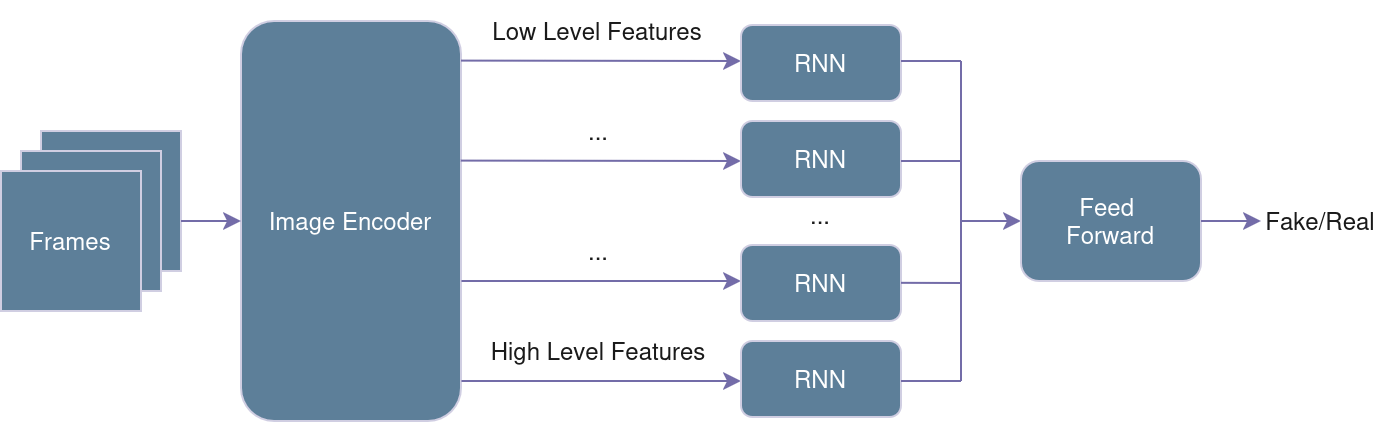

The diagram above was exported from draw.io. Its source (the exported page's mxGraphModel, read from the mxfile embedded in the PNG):
<mxGraphModel dx="762" dy="454" grid="1" gridSize="10" guides="1" tooltips="1" connect="1" arrows="1" fold="1" page="1" pageScale="1" pageWidth="850" pageHeight="1100" math="0" shadow="0" adaptiveColors="none">
  <root>
    <mxCell id="0" />
    <mxCell id="1" parent="0" />
    <mxCell id="FLRevgqaQ8ZfjhTXJNlt-2" value="" style="group;labelBackgroundColor=none;fontColor=#1A1A1A;" vertex="1" connectable="0" parent="1">
      <mxGeometry x="80" y="415" width="90" height="90" as="geometry" />
    </mxCell>
    <mxCell id="VFNAYNGbdpUGNz_2puiQ-7" value="" style="rounded=0;whiteSpace=wrap;html=1;labelBackgroundColor=none;fillColor=#5D7F99;strokeColor=#D0CEE2;fontColor=#1A1A1A;" parent="FLRevgqaQ8ZfjhTXJNlt-2" vertex="1">
      <mxGeometry x="20" width="70" height="70" as="geometry" />
    </mxCell>
    <mxCell id="VFNAYNGbdpUGNz_2puiQ-8" value="" style="rounded=0;whiteSpace=wrap;html=1;labelBackgroundColor=none;fillColor=#5D7F99;strokeColor=#D0CEE2;fontColor=#1A1A1A;" parent="FLRevgqaQ8ZfjhTXJNlt-2" vertex="1">
      <mxGeometry x="10" y="10" width="70" height="70" as="geometry" />
    </mxCell>
    <mxCell id="VFNAYNGbdpUGNz_2puiQ-6" value="&lt;div&gt;&lt;span style=&quot;color: rgb(255, 255, 255);&quot;&gt;Frames&lt;/span&gt;&lt;/div&gt;" style="rounded=0;whiteSpace=wrap;html=1;labelBackgroundColor=none;fillColor=#5D7F99;strokeColor=#D0CEE2;fontColor=#1A1A1A;" parent="FLRevgqaQ8ZfjhTXJNlt-2" vertex="1">
      <mxGeometry y="20" width="70" height="70" as="geometry" />
    </mxCell>
    <mxCell id="FLRevgqaQ8ZfjhTXJNlt-3" value="&lt;div&gt;&lt;span style=&quot;color: rgb(255, 255, 255);&quot;&gt;Image&amp;nbsp;Encoder&lt;/span&gt;&lt;/div&gt;" style="rounded=1;whiteSpace=wrap;html=1;labelBackgroundColor=none;fillColor=#5D7F99;strokeColor=#D0CEE2;fontColor=#1A1A1A;" vertex="1" parent="1">
      <mxGeometry x="200" y="360" width="110" height="200" as="geometry" />
    </mxCell>
    <mxCell id="FLRevgqaQ8ZfjhTXJNlt-7" value="" style="endArrow=classic;html=1;rounded=0;entryX=0;entryY=0.5;entryDx=0;entryDy=0;labelBackgroundColor=none;strokeColor=#736CA8;fontColor=default;" edge="1" parent="1" target="FLRevgqaQ8ZfjhTXJNlt-3">
      <mxGeometry width="50" height="50" relative="1" as="geometry">
        <mxPoint x="170" y="460" as="sourcePoint" />
        <mxPoint x="160" y="460" as="targetPoint" />
      </mxGeometry>
    </mxCell>
    <mxCell id="FLRevgqaQ8ZfjhTXJNlt-12" value="" style="endArrow=classic;html=1;rounded=0;exitX=1.002;exitY=0.9;exitDx=0;exitDy=0;exitPerimeter=0;labelBackgroundColor=none;strokeColor=#736CA8;fontColor=default;" edge="1" parent="1" source="FLRevgqaQ8ZfjhTXJNlt-3">
      <mxGeometry width="50" height="50" relative="1" as="geometry">
        <mxPoint x="310" y="540" as="sourcePoint" />
        <mxPoint x="450" y="540" as="targetPoint" />
      </mxGeometry>
    </mxCell>
    <mxCell id="FLRevgqaQ8ZfjhTXJNlt-13" value="" style="endArrow=classic;html=1;rounded=0;exitX=1;exitY=0.099;exitDx=0;exitDy=0;exitPerimeter=0;labelBackgroundColor=none;strokeColor=#736CA8;fontColor=default;" edge="1" parent="1" source="FLRevgqaQ8ZfjhTXJNlt-3">
      <mxGeometry width="50" height="50" relative="1" as="geometry">
        <mxPoint x="310" y="380.5" as="sourcePoint" />
        <mxPoint x="450" y="380" as="targetPoint" />
      </mxGeometry>
    </mxCell>
    <mxCell id="FLRevgqaQ8ZfjhTXJNlt-14" value="Low Level Features" style="text;html=1;align=center;verticalAlign=middle;whiteSpace=wrap;rounded=0;labelBackgroundColor=none;fontColor=light-dark(#1A1A1A,#000000);" vertex="1" parent="1">
      <mxGeometry x="321.25" y="350" width="115" height="30" as="geometry" />
    </mxCell>
    <mxCell id="FLRevgqaQ8ZfjhTXJNlt-16" value="High Level Features" style="text;html=1;align=center;verticalAlign=middle;whiteSpace=wrap;rounded=0;labelBackgroundColor=none;fontColor=#1A1A1A;" vertex="1" parent="1">
      <mxGeometry x="320" y="510" width="117.5" height="30" as="geometry" />
    </mxCell>
    <mxCell id="FLRevgqaQ8ZfjhTXJNlt-17" value="..." style="text;html=1;align=center;verticalAlign=middle;whiteSpace=wrap;rounded=0;labelBackgroundColor=none;fontColor=#1A1A1A;" vertex="1" parent="1">
      <mxGeometry x="348.75" y="400" width="60" height="30" as="geometry" />
    </mxCell>
    <mxCell id="FLRevgqaQ8ZfjhTXJNlt-4" value="&lt;span style=&quot;color: rgb(255, 255, 255);&quot;&gt;RNN&lt;/span&gt;" style="rounded=1;whiteSpace=wrap;html=1;labelBackgroundColor=none;fillColor=#5D7F99;strokeColor=#D0CEE2;fontColor=#1A1A1A;" vertex="1" parent="1">
      <mxGeometry x="450" y="362" width="80" height="38" as="geometry" />
    </mxCell>
    <mxCell id="FLRevgqaQ8ZfjhTXJNlt-19" value="&lt;span style=&quot;color: rgb(255, 255, 255);&quot;&gt;RNN&lt;/span&gt;" style="rounded=1;whiteSpace=wrap;html=1;labelBackgroundColor=none;fillColor=#5D7F99;strokeColor=#D0CEE2;fontColor=#1A1A1A;" vertex="1" parent="1">
      <mxGeometry x="450" y="520" width="80" height="38" as="geometry" />
    </mxCell>
    <mxCell id="FLRevgqaQ8ZfjhTXJNlt-20" value="" style="endArrow=classic;html=1;rounded=0;exitX=0.999;exitY=0.349;exitDx=0;exitDy=0;exitPerimeter=0;labelBackgroundColor=none;strokeColor=#736CA8;fontColor=default;" edge="1" parent="1" source="FLRevgqaQ8ZfjhTXJNlt-3">
      <mxGeometry width="50" height="50" relative="1" as="geometry">
        <mxPoint x="340" y="420" as="sourcePoint" />
        <mxPoint x="450" y="430" as="targetPoint" />
      </mxGeometry>
    </mxCell>
    <mxCell id="FLRevgqaQ8ZfjhTXJNlt-21" value="" style="endArrow=classic;html=1;rounded=0;exitX=1.002;exitY=0.65;exitDx=0;exitDy=0;exitPerimeter=0;labelBackgroundColor=none;strokeColor=#736CA8;fontColor=default;" edge="1" parent="1" source="FLRevgqaQ8ZfjhTXJNlt-3">
      <mxGeometry width="50" height="50" relative="1" as="geometry">
        <mxPoint x="310" y="490" as="sourcePoint" />
        <mxPoint x="450" y="490" as="targetPoint" />
      </mxGeometry>
    </mxCell>
    <mxCell id="FLRevgqaQ8ZfjhTXJNlt-22" value="..." style="text;html=1;align=center;verticalAlign=middle;whiteSpace=wrap;rounded=0;labelBackgroundColor=none;fontColor=#1A1A1A;" vertex="1" parent="1">
      <mxGeometry x="348.75" y="460" width="60" height="30" as="geometry" />
    </mxCell>
    <mxCell id="FLRevgqaQ8ZfjhTXJNlt-23" value="&lt;span style=&quot;color: rgb(255, 255, 255);&quot;&gt;RNN&lt;/span&gt;" style="rounded=1;whiteSpace=wrap;html=1;labelBackgroundColor=none;fillColor=#5D7F99;strokeColor=#D0CEE2;fontColor=#1A1A1A;" vertex="1" parent="1">
      <mxGeometry x="450" y="410" width="80" height="38" as="geometry" />
    </mxCell>
    <mxCell id="FLRevgqaQ8ZfjhTXJNlt-24" value="&lt;span style=&quot;color: rgb(255, 255, 255);&quot;&gt;RNN&lt;/span&gt;" style="rounded=1;whiteSpace=wrap;html=1;labelBackgroundColor=none;fillColor=#5D7F99;strokeColor=#D0CEE2;fontColor=#1A1A1A;" vertex="1" parent="1">
      <mxGeometry x="450" y="472" width="80" height="38" as="geometry" />
    </mxCell>
    <mxCell id="FLRevgqaQ8ZfjhTXJNlt-29" value="" style="endArrow=none;html=1;rounded=0;labelBackgroundColor=none;strokeColor=#736CA8;fontColor=default;" edge="1" parent="1">
      <mxGeometry width="50" height="50" relative="1" as="geometry">
        <mxPoint x="530" y="380" as="sourcePoint" />
        <mxPoint x="560" y="380" as="targetPoint" />
      </mxGeometry>
    </mxCell>
    <mxCell id="FLRevgqaQ8ZfjhTXJNlt-30" value="" style="endArrow=none;html=1;rounded=0;labelBackgroundColor=none;strokeColor=#736CA8;fontColor=default;" edge="1" parent="1">
      <mxGeometry width="50" height="50" relative="1" as="geometry">
        <mxPoint x="530" y="430" as="sourcePoint" />
        <mxPoint x="560" y="430" as="targetPoint" />
      </mxGeometry>
    </mxCell>
    <mxCell id="FLRevgqaQ8ZfjhTXJNlt-31" value="" style="endArrow=none;html=1;rounded=0;labelBackgroundColor=none;strokeColor=#736CA8;fontColor=default;" edge="1" parent="1">
      <mxGeometry width="50" height="50" relative="1" as="geometry">
        <mxPoint x="530" y="490.91" as="sourcePoint" />
        <mxPoint x="560" y="491" as="targetPoint" />
      </mxGeometry>
    </mxCell>
    <mxCell id="FLRevgqaQ8ZfjhTXJNlt-32" value="" style="endArrow=none;html=1;rounded=0;labelBackgroundColor=none;strokeColor=#736CA8;fontColor=default;" edge="1" parent="1">
      <mxGeometry width="50" height="50" relative="1" as="geometry">
        <mxPoint x="530" y="540" as="sourcePoint" />
        <mxPoint x="560" y="540" as="targetPoint" />
      </mxGeometry>
    </mxCell>
    <mxCell id="FLRevgqaQ8ZfjhTXJNlt-33" value="" style="endArrow=none;html=1;rounded=0;labelBackgroundColor=none;strokeColor=#736CA8;fontColor=default;" edge="1" parent="1">
      <mxGeometry width="50" height="50" relative="1" as="geometry">
        <mxPoint x="560" y="540" as="sourcePoint" />
        <mxPoint x="560" y="380" as="targetPoint" />
      </mxGeometry>
    </mxCell>
    <mxCell id="FLRevgqaQ8ZfjhTXJNlt-35" value="" style="endArrow=classic;html=1;rounded=0;labelBackgroundColor=none;strokeColor=#736CA8;fontColor=default;" edge="1" parent="1">
      <mxGeometry width="50" height="50" relative="1" as="geometry">
        <mxPoint x="560" y="460" as="sourcePoint" />
        <mxPoint x="590" y="460" as="targetPoint" />
      </mxGeometry>
    </mxCell>
    <mxCell id="FLRevgqaQ8ZfjhTXJNlt-36" value="..." style="text;html=1;align=center;verticalAlign=middle;whiteSpace=wrap;rounded=0;labelBackgroundColor=none;fontColor=#1A1A1A;" vertex="1" parent="1">
      <mxGeometry x="460" y="442" width="60" height="30" as="geometry" />
    </mxCell>
    <mxCell id="FLRevgqaQ8ZfjhTXJNlt-37" value="&lt;div&gt;&lt;div&gt;&lt;span style=&quot;&quot;&gt;Feed&amp;nbsp;&lt;/span&gt;&lt;/div&gt;&lt;div&gt;&lt;span style=&quot;&quot;&gt;Forward&lt;/span&gt;&lt;/div&gt;&lt;/div&gt;" style="rounded=1;whiteSpace=wrap;html=1;labelBackgroundColor=none;fillColor=#5D7F99;strokeColor=#D0CEE2;fontColor=light-dark(#FFFFFF,#FFFFFF);labelBorderColor=none;textShadow=0;" vertex="1" parent="1">
      <mxGeometry x="590" y="430" width="90" height="60" as="geometry" />
    </mxCell>
    <mxCell id="FLRevgqaQ8ZfjhTXJNlt-38" value="" style="endArrow=classic;html=1;rounded=0;labelBackgroundColor=none;strokeColor=#736CA8;fontColor=default;" edge="1" parent="1">
      <mxGeometry width="50" height="50" relative="1" as="geometry">
        <mxPoint x="680" y="460" as="sourcePoint" />
        <mxPoint x="710" y="460" as="targetPoint" />
      </mxGeometry>
    </mxCell>
    <mxCell id="FLRevgqaQ8ZfjhTXJNlt-39" value="Fake/Real" style="text;html=1;align=center;verticalAlign=middle;whiteSpace=wrap;rounded=0;labelBackgroundColor=none;fontColor=#1A1A1A;" vertex="1" parent="1">
      <mxGeometry x="710" y="445" width="60" height="30" as="geometry" />
    </mxCell>
  </root>
</mxGraphModel>